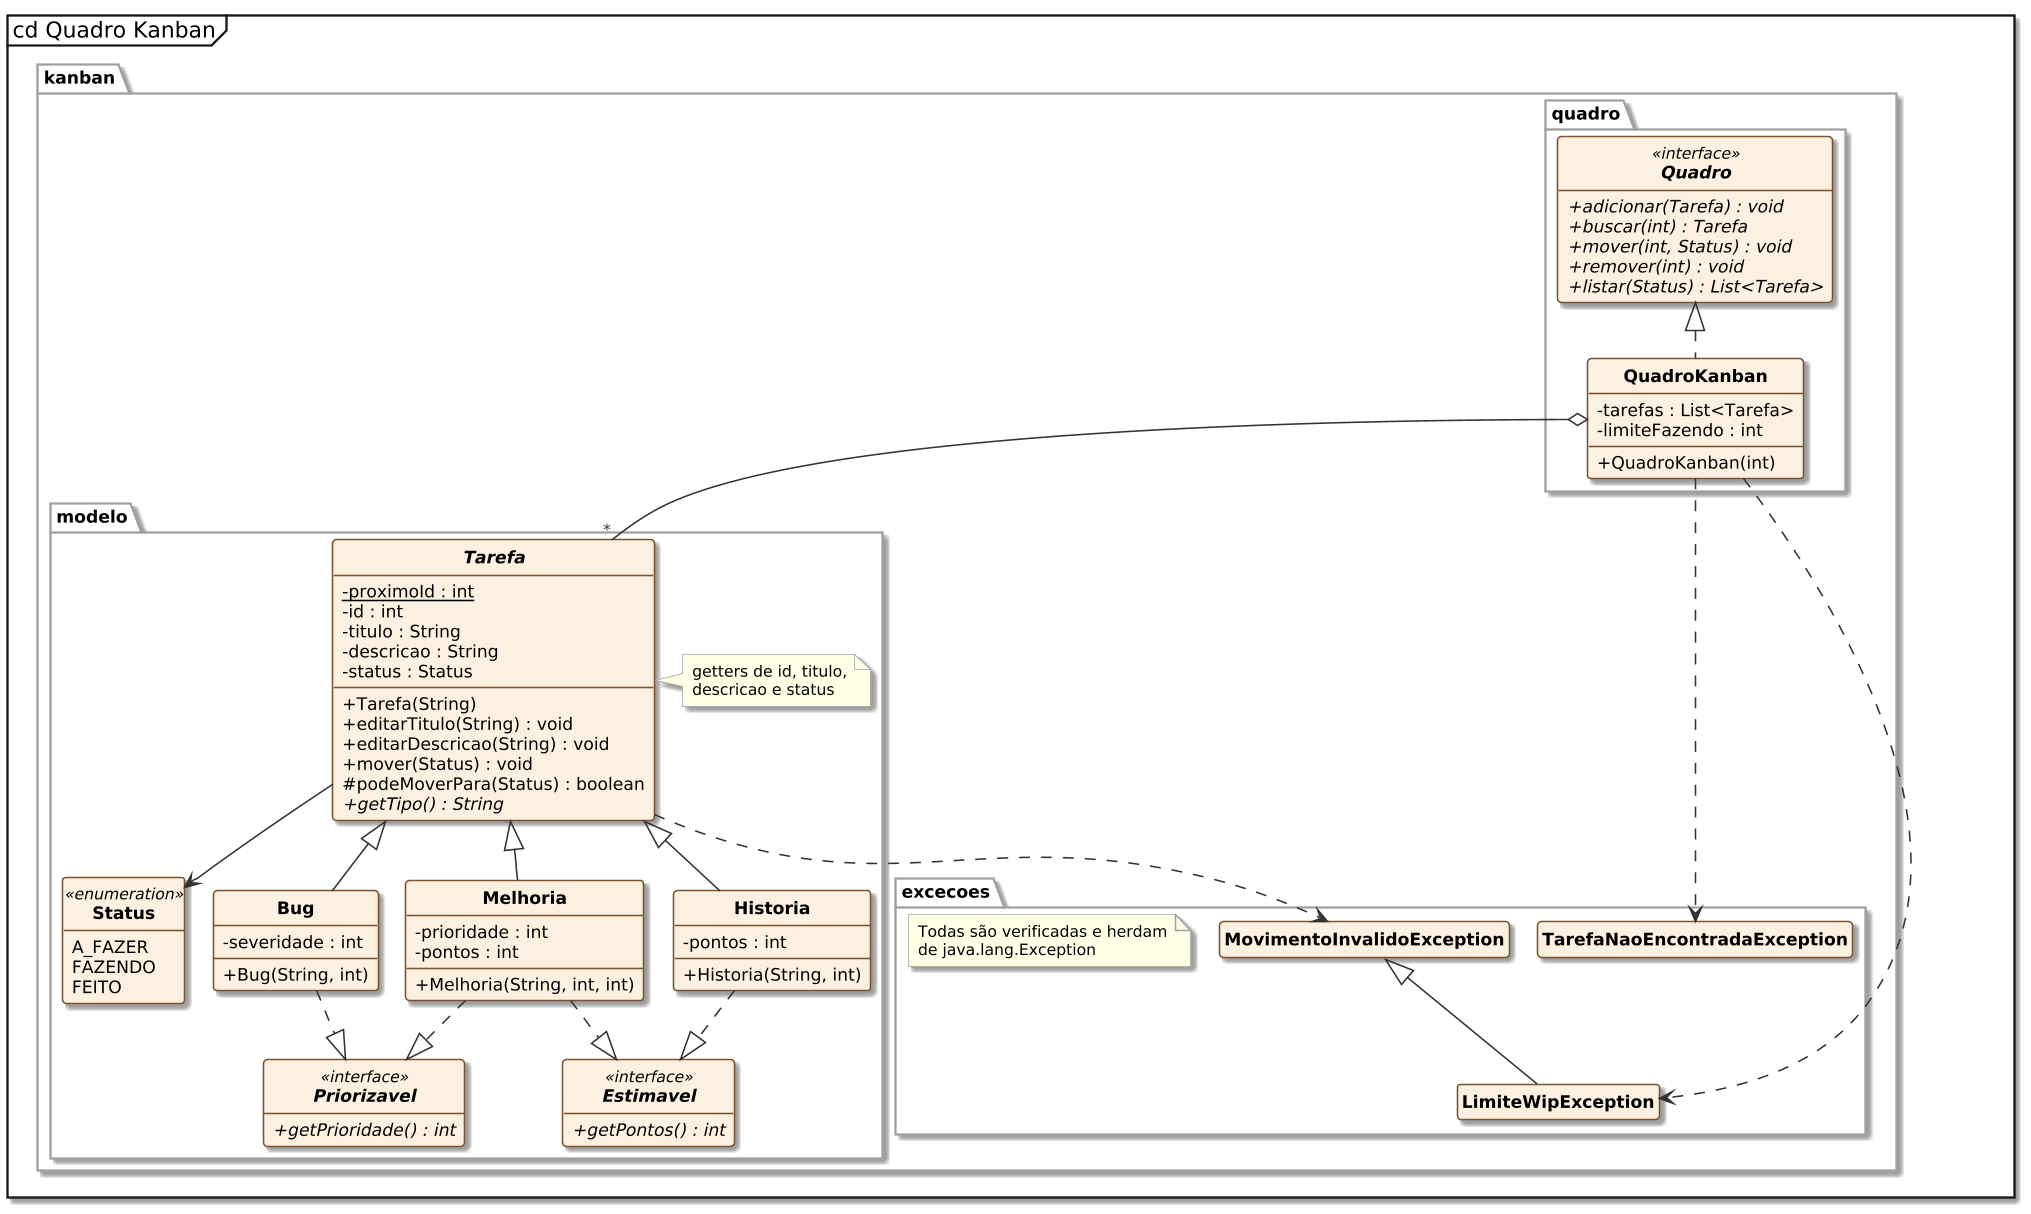

The diagram above was rendered by PlantUML. Its source (embedded in the PNG):
@startuml
!pragma layout smetana
skinparam style strictuml
skinparam dpi 150
skinparam shadowing true
skinparam defaultFontName Arial
skinparam defaultFontSize 11
skinparam backgroundColor white
skinparam classAttributeIconSize 0
skinparam ArrowColor #333333
skinparam ArrowFontSize 10
skinparam ArrowFontColor #333333
skinparam class {
  BackgroundColor #FCF1E0
  BorderColor #7A5230
  BorderThickness 1
  FontStyle bold
  StereotypeFontSize 10
  AttributeFontSize 11
}
skinparam package {
  BackgroundColor #FFFFFF
  BorderColor #A0A0A0
  FontStyle bold
  FontSize 11
}
skinparam note {
  BackgroundColor #FFFFE6
  BorderColor #A0A0A0
  FontSize 10
}
hide circle
hide empty members
mainframe cd Quadro Kanban

package kanban.quadro {
  interface Quadro <<interface>> {
    + {abstract} adicionar(Tarefa) : void
    + {abstract} buscar(int) : Tarefa
    + {abstract} mover(int, Status) : void
    + {abstract} remover(int) : void
    + {abstract} listar(Status) : List<Tarefa>
  }
  class QuadroKanban {
    - tarefas : List<Tarefa>
    - limiteFazendo : int
    + QuadroKanban(int)
  }
}

package kanban.modelo {
  abstract class Tarefa {
    - {static} proximoId : int
    - id : int
    - titulo : String
    - descricao : String
    - status : Status
    + Tarefa(String)
    + editarTitulo(String) : void
    + editarDescricao(String) : void
    + mover(Status) : void
    # podeMoverPara(Status) : boolean
    + {abstract} getTipo() : String
  }
  note right of Tarefa
    getters de id, titulo,
    descricao e status
  end note
  enum Status <<enumeration>> {
    A_FAZER
    FAZENDO
    FEITO
  }
  class Bug {
    - severidade : int
    + Bug(String, int)
  }
  class Melhoria {
    - prioridade : int
    - pontos : int
    + Melhoria(String, int, int)
  }
  class Historia {
    - pontos : int
    + Historia(String, int)
  }
  interface Priorizavel <<interface>> {
    + {abstract} getPrioridade() : int
  }
  interface Estimavel <<interface>> {
    + {abstract} getPontos() : int
  }
}

package kanban.excecoes {
  class TarefaNaoEncontradaException
  class MovimentoInvalidoException
  class LimiteWipException
  note "Todas são verificadas e herdam\nde java.lang.Exception" as N1
}

Quadro <|.. QuadroKanban
QuadroKanban o-- "*" Tarefa
Tarefa --> Status
Tarefa <|-- Bug
Tarefa <|-- Melhoria
Tarefa <|-- Historia
Bug ..|> Priorizavel
Melhoria ..|> Priorizavel
Melhoria ..|> Estimavel
Historia ..|> Estimavel
MovimentoInvalidoException <|-- LimiteWipException
Tarefa ..> MovimentoInvalidoException
QuadroKanban ..> TarefaNaoEncontradaException
QuadroKanban ..> LimiteWipException
@enduml